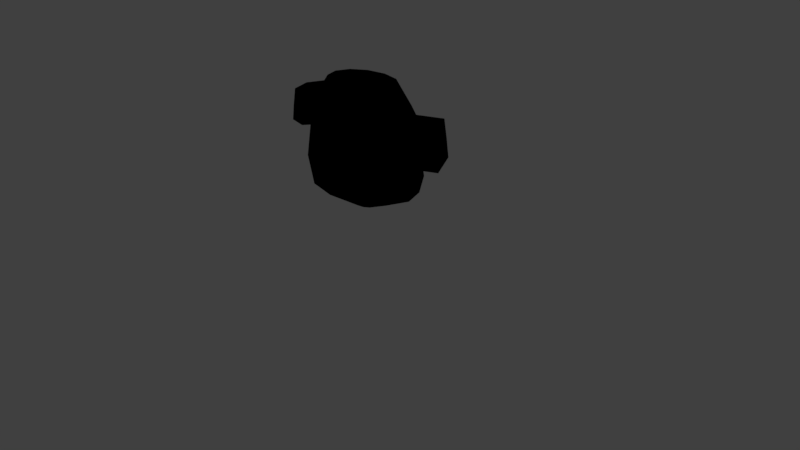 # Source: sheepHead.blend  (saved by Blender 2.78.0; exported with 4.5.12 LTS)
import bpy
from mathutils import Matrix  # noqa: F401  (used for matrix-valued properties, if any)

bpy.ops.wm.read_factory_settings(use_empty=True)
scene = bpy.context.scene
scene.name = 'Scene'

# ---- collections
col_collection_1 = bpy.data.collections.new('Collection 1'); scene.collection.children.link(col_collection_1)

# ---- images (referenced by path relative to the original .blend; pixels are not part of the script)
import os
ASSET_DIR = os.environ.get("B2B_ASSET_DIR", "")  # directory of the original .blend (textures are referenced by path, not embedded)
HERE = os.path.dirname(os.path.abspath(__file__))  # packed textures are extracted next to this script under _unpacked/

def load_image(name, relpath, width, height, colorspace="sRGB"):
    """Load a texture the original file referenced (path relative to the .blend, or extracted next to this script)."""
    p = next((c for c in (os.path.join(HERE, relpath), os.path.join(ASSET_DIR, relpath)) if relpath and os.path.exists(c)), "")
    if p:
        img = bpy.data.images.load(p, check_existing=True)
        img.name = name
    else:  # same state as the original file: an image datablock whose file is absent (Cycles renders it pink)
        img = bpy.data.images.new(name, width, height)
        img.source = "FILE"
        img.filepath = "//" + (relpath or name)
    img.colorspace_settings.name = colorspace
    return img
img_sheepheadtext = load_image('sheepHeadText', 'sheepHeadText.png', 1024, 1024, 'sRGB')

# ---- materials (node trees are filled in below, after node groups)
mat_material_001 = bpy.data.materials.new('Material.001')
mat_material_001.alpha_threshold = 0.0
mat_material_001.roughness = 0.5

# ---- material node trees
mat_material_001.use_nodes = True; mat_material_001.node_tree.nodes.clear()
_N = mat_material_001.node_tree.nodes; _L = mat_material_001.node_tree.links
n0 = _N.new('NodeUndefined'); n0.name = 'Output'; n0.location = (300, 300)
n0.inputs[1].default_value = 1.0
n1 = _N.new('NodeUndefined'); n1.name = 'Material'; n1.location = (10, 300)
n1.inputs[1].default_value = (0.0, 0.0, 0.0, 1.0)
n1.inputs[2].default_value = 0.0
n1.inputs[3].default_value = (0.0, 0.0, 0.0)
n2 = _N.new('ShaderNodeTexImage'); n2.name = 'Image Texture'; n2.location = (-215, 264)
n2.width = 140
n2.image = img_sheepheadtext
_L.new(n1.outputs[0], n0.inputs[0])
_L.new(n2.outputs[0], n1.inputs[0])

# ---- world
world_world = bpy.data.worlds.new('World'); scene.world = world_world
world_world.color = (0.05088, 0.05088, 0.05088)
world_world.use_sun_shadow = False
world_world.sun_shadow_jitter_overblur = 0.0
world_world.cycles.sampling_method = 'MANUAL'

# ---- cameras
cam_camera = bpy.data.cameras.new('Camera')
cam_camera.clip_end = 100.0
cam_camera.lens = 35.0
cam_camera.sensor_width = 32.0
cam_camera.sensor_height = 18.0
cam_camera.ortho_scale = 7.314
cam_camera.dof.focus_distance = 0.0

# ---- lights
light_lamp = bpy.data.lights.new('Lamp', 'POINT')
light_lamp.transmission_factor = 0.0
light_lamp.cutoff_distance = 30.0
light_lamp.energy = 100.0
light_lamp.shadow_buffer_clip_start = 1.001
light_lamp.shadow_soft_size = 0.1
light_lamp.shadow_maximum_resolution = 0.006
light_lamp.use_absolute_resolution = True

# ---- meshes
me_cylinder = bpy.data.meshes.new('Cylinder')
me_cylinder.from_pydata([(-8.829e-09, 0.1236, -1.0), (-9.618e-09, 0.06811, 0.6728), (0.08846, 0.107, -1.0), (0.04874, 0.05898, 0.6728), (0.1532, 0.06181, -1.0), (0.08442, 0.03405, 0.6728), (0.1769, -1.305e-07, -1.0), (0.09748, -1.358e-07, 0.6728), (0.1532, -0.06181, -1.0), (0.08442, -0.03405, 0.6728), (0.08846, -0.1071, -1.0), (0.04874, -0.05898, 0.6728), (1.789e-08, -0.1236, -1.0), (5.101e-09, -0.06811, 0.6728), (-0.08846, -0.1071, -1.0), (-0.04874, -0.05898, 0.6728), (-0.1532, -0.06181, -1.0), (-0.08442, -0.03405, 0.6728), (-0.1769, -1.826e-07, -1.0), (-0.09748, -1.645e-07, 0.6728), (-0.1532, 0.06181, -1.0), (-0.08442, 0.03405, 0.6728), (-0.08846, 0.107, -1.0), (-0.04874, 0.05898, 0.6728), (-1.673e-09, 0.6002, -0.4929), (0.4295, 0.5198, -0.4929), (0.7439, 0.3001, -0.4929), (0.859, -8.5e-08, -0.4929), (0.7439, -0.3001, -0.4929), (0.4295, -0.4655, -0.4929), (1.28e-07, -0.546, -0.4929), (-0.4295, -0.4655, -0.4929), (-0.7439, -0.3001, -0.4929), (-0.859, -3.378e-07, -0.4929), (-0.7439, 0.3001, -0.4929), (-0.4295, 0.5198, -0.4929), (-5.577e-09, 0.3523, 0.5961), (0.2521, 0.3051, 0.5961), (0.4367, 0.1761, 0.5961), (0.5042, -1.087e-07, 0.5961), (0.4367, -0.1761, 0.5961), (0.2521, -0.3051, 0.5961), (7.056e-08, -0.3523, 0.5961), (-0.2521, -0.3051, 0.5961), (-0.4367, -0.1761, 0.5961), (-0.5042, -2.571e-07, 0.5961), (-0.4367, 0.1761, 0.5961), (-0.2521, 0.3051, 0.5961), (0.3707, 0.4486, 0.261), (0.642, 0.259, 0.261), (0.7414, -9.382e-08, 0.261), (0.642, -0.259, 0.261), (0.3707, -0.4486, 0.261), (1.087e-07, -0.518, 0.261), (-0.3707, -0.4486, 0.261), (-0.642, -0.259, 0.261), (-0.7414, -3.12e-07, 0.261), (-0.642, 0.259, 0.261), (-0.3707, 0.4486, 0.261), (-3.221e-09, 0.518, 0.261), (0.3977, 0.4813, -0.7214), (0.6889, 0.2779, -0.7214), (0.7955, -8.984e-08, -0.7214), (0.6889, -0.2779, -0.7214), (0.3977, -0.4813, -0.7214), (1.174e-07, -0.5558, -0.7214), (-0.3977, -0.4813, -0.7214), (-0.6889, -0.2779, -0.7214), (-0.7955, -3.239e-07, -0.7214), (-0.6889, 0.2779, -0.7214), (-0.3977, 0.4813, -0.7214), (-2.684e-09, 0.5558, -0.7214), (0.3886, 0.4702, 0.0318), (0.673, 0.2715, 0.0318), (0.7771, -9.114e-08, 0.0318), (0.673, -0.2715, 0.0318), (0.3886, -0.4702, 0.06922), (1.146e-07, -0.543, 0.09944), (-0.3886, -0.4702, 0.06202), (-0.673, -0.2715, 0.0318), (-0.7771, -3.198e-07, 0.0318), (-0.673, 0.2715, 0.0318), (-0.3886, 0.4702, 0.0318), (-2.751e-09, 0.543, 0.0318), (0.4072, 0.4928, -0.2072), (0.7053, 0.2845, -0.2072), (0.8144, -8.835e-08, -0.2072), (0.7053, -0.2845, -0.2072), (0.4072, -0.4928, -0.2645), (1.207e-07, -0.569, -0.2889), (-0.4072, -0.4928, -0.2316), (-0.7053, -0.2845, -0.2072), (-0.8144, -3.28e-07, -0.2072), (-0.7053, 0.2845, -0.2072), (-0.4072, 0.4928, -0.2072), (-2.26e-09, 0.569, -0.2072), (1.146e-07, -0.543, 0.09944), (-0.3886, -0.4702, 0.06202), (0.3886, -0.4702, 0.06922), (0.4072, -0.4928, -0.2645), (1.207e-07, -0.569, -0.2889), (-0.4072, -0.4928, -0.2316), (1.146e-07, -0.543, 0.09944), (-0.3886, -0.4702, 0.06202), (0.3886, -0.4702, 0.06922), (0.4072, -0.4928, -0.2645), (1.207e-07, -0.569, -0.2889), (-0.4072, -0.4928, -0.2316), (0.2756, -0.4343, -0.01963), (0.09804, -0.4675, -0.005827), (0.2841, -0.4446, -0.1721), (0.09804, -0.4794, -0.1833), (-0.1181, -0.4671, -0.00747), (-0.2892, -0.4351, -0.02394), (-0.1181, -0.4786, -0.1784), (-0.2974, -0.445, -0.1532), (0.8528, 0.259, 0.2939), (0.9521, -1.069e-07, 0.2939), (0.8528, -0.259, 0.2939), (0.8838, 0.2715, 0.0647), (0.9879, -1.042e-07, 0.0647), (0.8838, -0.2715, 0.0647), (1.097, 0.259, 0.332), (1.196, -1.311e-07, 0.332), (1.097, -0.259, 0.332), (1.128, 0.2715, 0.1029), (1.232, -1.284e-07, 0.1029), (1.128, -0.2715, 0.1029), (0.9879, -1.042e-07, 0.0647), (1.232, -1.284e-07, 0.1029), (0.8838, -0.2715, 0.0647), (0.8838, 0.2715, 0.0647), (1.128, -0.2715, 0.1029), (1.128, 0.2715, 0.1029), (1.023, -1.042e-07, -0.2487), (1.267, -1.284e-07, -0.2105), (0.919, -0.2715, -0.1607), (0.919, 0.2715, -0.1607), (1.163, -0.2715, -0.1226), (1.163, 0.2715, -0.1226), (-0.8107, -0.259, 0.2873), (-0.91, -4.237e-07, 0.2873), (-0.8107, 0.259, 0.2873), (-0.8416, -0.2715, 0.05813), (-0.9458, -4.316e-07, 0.05813), (-0.8416, 0.2715, 0.05813), (-0.9942, -0.259, 0.3159), (-1.094, -5.355e-07, 0.3159), (-0.9942, 0.259, 0.3159), (-1.025, -0.2715, 0.08678), (-1.129, -5.434e-07, 0.08678), (-1.025, 0.2715, 0.08678), (-0.9756, -4.502e-07, -0.2209), (-1.159, -5.62e-07, -0.1923), (-0.8715, 0.2715, -0.133), (-0.8715, -0.2715, -0.133), (-1.055, 0.2715, -0.1044), (-1.055, -0.2715, -0.1044)], [], [(36, 1, 3, 37), (37, 3, 5, 38), (38, 5, 7, 39), (39, 7, 9, 40), (40, 9, 11, 41), (41, 11, 13, 42), (42, 13, 15, 43), (43, 15, 17, 44), (44, 17, 19, 45), (45, 19, 21, 46), (3, 1, 23, 21, 19, 17, 15, 13, 11, 9, 7, 5), (46, 21, 23, 47), (47, 23, 1, 36), (0, 2, 4, 6, 8, 10, 12, 14, 16, 18, 20, 22), (70, 35, 24, 71), (69, 34, 35, 70), (68, 33, 34, 69), (67, 32, 33, 68), (66, 31, 32, 67), (65, 30, 31, 66), (64, 29, 30, 65), (63, 28, 29, 64), (62, 27, 28, 63), (61, 26, 27, 62), (60, 25, 26, 61), (71, 24, 25, 60), (58, 47, 36, 59), (57, 46, 47, 58), (56, 45, 46, 57), (55, 44, 45, 56), (54, 43, 44, 55), (53, 42, 43, 54), (52, 41, 42, 53), (51, 40, 41, 52), (50, 39, 40, 51), (49, 38, 39, 50), (48, 37, 38, 49), (59, 36, 37, 48), (83, 59, 48, 72), (72, 48, 49, 73), (51, 75, 121, 118), (75, 74, 120, 121), (75, 51, 52, 76), (76, 52, 53, 77), (77, 53, 54, 78), (78, 54, 55, 79), (79, 55, 140, 143), (57, 81, 145, 142), (81, 57, 58, 82), (82, 58, 59, 83), (0, 71, 60, 2), (2, 60, 61, 4), (4, 61, 62, 6), (6, 62, 63, 8), (8, 63, 64, 10), (10, 64, 65, 12), (12, 65, 66, 14), (14, 66, 67, 16), (16, 67, 68, 18), (18, 68, 69, 20), (20, 69, 70, 22), (22, 70, 71, 0), (94, 82, 83, 95), (93, 81, 82, 94), (92, 80, 81, 93), (91, 79, 80, 92), (90, 78, 79, 91), (76, 77, 96, 98), (90, 89, 100, 101), (87, 75, 76, 88), (86, 74, 75, 87), (85, 73, 74, 86), (84, 72, 73, 85), (95, 83, 72, 84), (24, 95, 84, 25), (25, 84, 85, 26), (26, 85, 86, 27), (27, 86, 87, 28), (28, 87, 88, 29), (29, 88, 89, 30), (30, 89, 90, 31), (31, 90, 91, 32), (32, 91, 92, 33), (33, 92, 93, 34), (34, 93, 94, 35), (35, 94, 95, 24), (98, 96, 102, 104), (100, 99, 105, 106), (89, 88, 99, 100), (78, 90, 101, 97), (77, 78, 97, 96), (88, 76, 98, 99), (103, 107, 115, 113), (105, 104, 108, 110), (101, 100, 106, 107), (97, 101, 107, 103), (99, 98, 104, 105), (96, 97, 103, 102), (110, 108, 109, 111), (106, 105, 110, 111), (102, 106, 111, 109), (104, 102, 109, 108), (114, 112, 113, 115), (102, 103, 113, 112), (106, 102, 112, 114), (107, 106, 114, 115), (117, 118, 124, 123), (121, 120, 128, 130), (73, 49, 116, 119), (74, 73, 119, 120), (49, 50, 117, 116), (50, 51, 118, 117), (125, 122, 123, 126), (126, 123, 124, 127), (125, 126, 129, 133), (118, 121, 127, 124), (119, 116, 122, 125), (116, 117, 123, 122), (129, 132, 138, 135), (132, 130, 136, 138), (127, 121, 130, 132), (120, 119, 131, 128), (126, 127, 132, 129), (119, 125, 133, 131), (136, 134, 135, 138), (134, 137, 139, 135), (130, 128, 134, 136), (131, 133, 139, 137), (133, 129, 135, 139), (128, 131, 137, 134), (141, 142, 148, 147), (151, 145, 154, 156), (55, 56, 141, 140), (81, 80, 144, 145), (56, 57, 142, 141), (80, 79, 143, 144), (149, 146, 147, 150), (150, 147, 148, 151), (145, 144, 152, 154), (142, 145, 151, 148), (143, 140, 146, 149), (140, 141, 147, 146), (154, 152, 153, 156), (152, 155, 157, 153), (144, 143, 155, 152), (150, 151, 156, 153), (143, 149, 157, 155), (149, 150, 153, 157)])
_uv = me_cylinder.uv_layers.new(name='UVMap')
_uv.uv.foreach_set('vector', [0.7276, 0.121, 0.7994, 0.1347, 0.7994, 0.1477, 0.7276, 0.1883, 0.7276, 0.1883, 0.7994, 0.1477, 0.804, 0.1581, 0.7515, 0.2422, 0.7515, 0.2422, 0.804, 0.1581, 0.812, 0.1631, 0.7928, 0.2681, 0.7928, 0.2681, 0.812, 0.1631, 0.8212, 0.1614, 0.8404, 0.2592, 0.8404, 0.2592, 0.8212, 0.1614, 0.8292, 0.1534, 0.8817, 0.2178, 0.8817, 0.2178, 0.8292, 0.1534, 0.8338, 0.1413, 0.9055, 0.155, 0.9055, 0.155, 0.8338, 0.1413, 0.8338, 0.1283, 0.9055, 0.08767, 0.9055, 0.08767, 0.8338, 0.1283, 0.8292, 0.1179, 0.8817, 0.03382, 0.8817, 0.03382, 0.8292, 0.1179, 0.8212, 0.1128, 0.8404, 0.007876, 0.8404, 0.007876, 0.8212, 0.1128, 0.812, 0.1146, 0.7928, 0.0168, 0.7994, 0.1477, 0.7994, 0.1347, 0.804, 0.1226, 0.812, 0.1146, 0.8212, 0.1128, 0.8292, 0.1179, 0.8338, 0.1283, 0.8338, 0.1413, 0.8292, 0.1534, 0.8212, 0.1614, 0.812, 0.1631, 0.804, 0.1581, 0.7928, 0.0168, 0.812, 0.1146, 0.804, 0.1226, 0.7515, 0.0582, 0.7515, 0.0582, 0.804, 0.1226, 0.7994, 0.1347, 0.7276, 0.121, 0.5005, 0.613, 0.5083, 0.591, 0.522, 0.5764, 0.5377, 0.5731, 0.5514, 0.5822, 0.5592, 0.601, 0.5592, 0.6246, 0.5514, 0.6467, 0.5377, 0.6613, 0.522, 0.6645, 0.5083, 0.6555, 0.5005, 0.6366, 0.3534, 0.4456, 0.2963, 0.4588, 0.3015, 0.3627, 0.3583, 0.3567, 0.1515, 0.8296, 0.1519, 0.7717, 0.2332, 0.7656, 0.2268, 0.824, 0.0751, 0.8296, 0.06937, 0.7717, 0.1519, 0.7717, 0.1515, 0.8296, 0.01799, 0.824, 0.007705, 0.7656, 0.06937, 0.7717, 0.0751, 0.8296, 0.7122, 0.1889, 0.6535, 0.1797, 0.6535, 0.08844, 0.7121, 0.1007, 0.7122, 0.2947, 0.6535, 0.294, 0.6535, 0.1797, 0.7122, 0.1889, 0.7121, 0.3897, 0.6534, 0.3966, 0.6535, 0.294, 0.7122, 0.2947, 0.7942, 0.7616, 0.7933, 0.7022, 0.8657, 0.7001, 0.8729, 0.7598, 0.7179, 0.7616, 0.7109, 0.7022, 0.7933, 0.7022, 0.7942, 0.7616, 0.6645, 0.7598, 0.6533, 0.7003, 0.7109, 0.7022, 0.7179, 0.7616, 0.3583, 0.2528, 0.3015, 0.2505, 0.2963, 0.1522, 0.3534, 0.1617, 0.3583, 0.3567, 0.3015, 0.3627, 0.3015, 0.2505, 0.3583, 0.2528, 0.1023, 0.4427, 0.01303, 0.4019, 0.0161, 0.3455, 0.1068, 0.3598, 0.1514, 0.5718, 0.1502, 0.4781, 0.1979, 0.4745, 0.2215, 0.5666, 0.08015, 0.5718, 0.1017, 0.4781, 0.1502, 0.4781, 0.1514, 0.5718, 0.02693, 0.5666, 0.06551, 0.4745, 0.1017, 0.4781, 0.08015, 0.5718, 0.4599, 0.1934, 0.3737, 0.213, 0.3737, 0.1571, 0.4598, 0.1112, 0.4599, 0.292, 0.3737, 0.2801, 0.3737, 0.213, 0.4599, 0.1934, 0.4598, 0.3806, 0.3737, 0.3403, 0.3737, 0.2801, 0.4599, 0.292, 0.7942, 0.5034, 0.7968, 0.4135, 0.8467, 0.4123, 0.8676, 0.5017, 0.7231, 0.5034, 0.7484, 0.4135, 0.7968, 0.4135, 0.7942, 0.5034, 0.1023, 0.1781, 0.01303, 0.2219, 0.007705, 0.1878, 0.0945, 0.128, 0.1068, 0.263, 0.0161, 0.2796, 0.01303, 0.2219, 0.1023, 0.1781, 0.1068, 0.3598, 0.0161, 0.3455, 0.0161, 0.2796, 0.1068, 0.263, 0.166, 0.3607, 0.1068, 0.3598, 0.1068, 0.263, 0.166, 0.2592, 0.166, 0.2592, 0.1068, 0.263, 0.1023, 0.1781, 0.1613, 0.1702, 0.9804, 0.2729, 0.9209, 0.274, 0.9209, 0.2201, 0.9804, 0.219, 0.329, 0.6291, 0.3023, 0.6967, 0.2486, 0.7005, 0.2753, 0.6329, 0.7939, 0.5639, 0.7942, 0.5034, 0.8676, 0.5017, 0.8708, 0.5523, 0.5091, 0.3866, 0.4598, 0.3806, 0.4599, 0.292, 0.5014, 0.2938, 0.5014, 0.2938, 0.4599, 0.292, 0.4599, 0.1934, 0.511, 0.1905, 0.511, 0.1905, 0.4599, 0.1934, 0.4598, 0.1112, 0.5187, 0.1043, 0.5187, 0.1043, 0.4598, 0.1112, 0.4531, 0.06869, 0.512, 0.06175, 0.8897, 0.5196, 0.8897, 0.4593, 0.9305, 0.4623, 0.9305, 0.5226, 0.1515, 0.6326, 0.1514, 0.5718, 0.2215, 0.5666, 0.2251, 0.6271, 0.1613, 0.4476, 0.1023, 0.4427, 0.1068, 0.3598, 0.166, 0.3607, 0.5005, 0.613, 0.3737, 0.5917, 0.4091, 0.4924, 0.5083, 0.591, 0.5083, 0.591, 0.4091, 0.4924, 0.4704, 0.4268, 0.522, 0.5764, 0.522, 0.5764, 0.4704, 0.4268, 0.5412, 0.4123, 0.5377, 0.5731, 0.5377, 0.5731, 0.5412, 0.4123, 0.6025, 0.4529, 0.5514, 0.5822, 0.5514, 0.5822, 0.6025, 0.4529, 0.6379, 0.5377, 0.5592, 0.601, 0.5592, 0.601, 0.6379, 0.5377, 0.6379, 0.6439, 0.5592, 0.6246, 0.5592, 0.6246, 0.6379, 0.6439, 0.6025, 0.7431, 0.5514, 0.6467, 0.5514, 0.6467, 0.6025, 0.7431, 0.5412, 0.8088, 0.5377, 0.6613, 0.5377, 0.6613, 0.5412, 0.8088, 0.4704, 0.8232, 0.522, 0.6645, 0.522, 0.6645, 0.4704, 0.8232, 0.4091, 0.7827, 0.5083, 0.6555, 0.5083, 0.6555, 0.4091, 0.7827, 0.3737, 0.6979, 0.5005, 0.6366, 0.5005, 0.6366, 0.3737, 0.6979, 0.3737, 0.5917, 0.5005, 0.613, 0.2228, 0.4527, 0.1613, 0.4476, 0.166, 0.3607, 0.2277, 0.3616, 0.1517, 0.6959, 0.1515, 0.6326, 0.2251, 0.6271, 0.2288, 0.6902, 0.07346, 0.6959, 0.07688, 0.6326, 0.1515, 0.6326, 0.1517, 0.6959, 0.01499, 0.6902, 0.02109, 0.6271, 0.07688, 0.6326, 0.07346, 0.6959, 0.5865, 0.1874, 0.511, 0.1905, 0.5187, 0.1043, 0.5801, 0.09708, 0.0, 0.0, 0.0, 0.0, 0.0, 0.0, 0.0, 0.0, 0.0, 0.0, 0.0, 0.0, 0.0, 0.0, 0.0, 0.0, 0.7936, 0.6269, 0.7939, 0.5639, 0.8708, 0.5523, 0.8743, 0.6401, 0.7155, 0.6269, 0.7194, 0.5639, 0.7939, 0.5639, 0.7936, 0.6269, 0.2228, 0.162, 0.1613, 0.1702, 0.1531, 0.1177, 0.2142, 0.107, 0.2277, 0.2552, 0.166, 0.2592, 0.1613, 0.1702, 0.2228, 0.162, 0.2277, 0.3616, 0.166, 0.3607, 0.166, 0.2592, 0.2277, 0.2552, 0.3015, 0.3627, 0.2277, 0.3616, 0.2277, 0.2552, 0.3015, 0.2505, 0.3015, 0.2505, 0.2277, 0.2552, 0.2228, 0.162, 0.2963, 0.1522, 0.2963, 0.1522, 0.2228, 0.162, 0.2142, 0.107, 0.2872, 0.09415, 0.7109, 0.7022, 0.7155, 0.6269, 0.7936, 0.6269, 0.7933, 0.7022, 0.7933, 0.7022, 0.7936, 0.6269, 0.8743, 0.6401, 0.8657, 0.7001, 0.6534, 0.3966, 0.5948, 0.3929, 0.6012, 0.2956, 0.6535, 0.294, 0.6535, 0.294, 0.6012, 0.2956, 0.5865, 0.1874, 0.6535, 0.1797, 0.6535, 0.1797, 0.5865, 0.1874, 0.5801, 0.09708, 0.6535, 0.08844, 0.007705, 0.7656, 0.01499, 0.6902, 0.07346, 0.6959, 0.06937, 0.7717, 0.06937, 0.7717, 0.07346, 0.6959, 0.1517, 0.6959, 0.1519, 0.7717, 0.1519, 0.7717, 0.1517, 0.6959, 0.2288, 0.6902, 0.2332, 0.7656, 0.2963, 0.4588, 0.2228, 0.4527, 0.2277, 0.3616, 0.3015, 0.3627, 0.0, 0.0, 0.0, 0.0, 0.0, 0.0, 0.0, 0.0, 0.0, 0.0, 0.0, 0.0, 0.0, 0.0, 0.0, 0.0, 0.0, 0.0, 0.0, 0.0, 0.0, 0.0, 0.0, 0.0, 0.0, 0.0, 0.0, 0.0, 0.0, 0.0, 0.0, 0.0, 0.0, 0.0, 0.0, 0.0, 0.0, 0.0, 0.0, 0.0, 0.0, 0.0, 0.0, 0.0, 0.0, 0.0, 0.0, 0.0, 0.7354, 0.2884, 0.8108, 0.2839, 0.791, 0.3085, 0.7579, 0.3105, 0.09614, 0.9473, 0.09656, 0.8594, 0.1285, 0.8806, 0.1283, 0.9207, 0.0, 0.0, 0.0, 0.0, 0.0, 0.0, 0.0, 0.0, 0.0, 0.0, 0.0, 0.0, 0.0, 0.0, 0.0, 0.0, 0.0, 0.0, 0.0, 0.0, 0.0, 0.0, 0.0, 0.0, 0.0, 0.0, 0.0, 0.0, 0.0, 0.0, 0.0, 0.0, 0.1283, 0.9207, 0.1285, 0.8806, 0.1696, 0.8742, 0.1719, 0.9207, 0.1915, 0.9473, 0.09614, 0.9473, 0.1283, 0.9207, 0.1719, 0.9207, 0.632, 0.839, 0.632, 0.9412, 0.6022, 0.912, 0.6022, 0.8653, 0.09656, 0.8594, 0.1867, 0.8454, 0.1696, 0.8742, 0.1285, 0.8806, 0.7984, 0.3561, 0.7544, 0.3561, 0.7579, 0.3105, 0.791, 0.3085, 0.7276, 0.3919, 0.7354, 0.2884, 0.7579, 0.3105, 0.7544, 0.3561, 0.8274, 0.3919, 0.7276, 0.3919, 0.7544, 0.3561, 0.7984, 0.3561, 0.8108, 0.2839, 0.8274, 0.3919, 0.7984, 0.3561, 0.791, 0.3085, 0.7198, 0.8416, 0.6533, 0.8676, 0.6533, 0.8035, 0.7198, 0.7774, 0.0, 0.0, 0.0, 0.0, 0.0, 0.0, 0.0, 0.0, 0.1613, 0.1702, 0.1023, 0.1781, 0.09523, 0.1273, 0.1542, 0.1194, 0.3023, 0.6967, 0.329, 0.7634, 0.2753, 0.7672, 0.2486, 0.7005, 0.7863, 0.923, 0.7198, 0.8969, 0.7198, 0.8416, 0.7863, 0.8676, 0.7198, 0.8969, 0.6533, 0.923, 0.6533, 0.8676, 0.7198, 0.8416, 0.146, 0.06042, 0.08701, 0.06829, 0.07918, 0.01816, 0.1378, 0.007876, 0.902, 0.3603, 0.8428, 0.3565, 0.8428, 0.2839, 0.902, 0.2841, 0.0, 0.0, 0.0, 0.0, 0.0, 0.0, 0.0, 0.0, 0.9804, 0.219, 0.9209, 0.2201, 0.9209, 0.1576, 0.9804, 0.1565, 0.1542, 0.1194, 0.09523, 0.1273, 0.08701, 0.06829, 0.146, 0.06042, 0.7863, 0.8676, 0.7198, 0.8416, 0.7198, 0.7774, 0.7863, 0.8035, 0.5858, 0.8952, 0.5868, 0.9714, 0.5286, 0.9685, 0.505, 0.8927, 0.8897, 0.7565, 0.8897, 0.694, 0.9482, 0.6933, 0.9482, 0.7558, 0.0, 0.0, 0.0, 0.0, 0.0, 0.0, 0.0, 0.0, 0.0, 0.0, 0.0, 0.0, 0.0, 0.0, 0.0, 0.0, 0.0, 0.0, 0.0, 0.0, 0.0, 0.0, 0.0, 0.0, 0.0, 0.0, 0.0, 0.0, 0.0, 0.0, 0.0, 0.0, 0.3386, 0.4745, 0.3108, 0.5345, 0.2486, 0.5389, 0.2765, 0.4789, 0.3108, 0.5345, 0.3386, 0.6089, 0.2765, 0.6133, 0.2486, 0.5389, 0.3277, 0.783, 0.3277, 0.8593, 0.2486, 0.8625, 0.2711, 0.7862, 0.86, 0.9921, 0.8017, 0.9904, 0.8017, 0.9307, 0.86, 0.9323, 0.5868, 0.8419, 0.5858, 0.8952, 0.505, 0.8927, 0.5286, 0.839, 0.3277, 0.8593, 0.3224, 0.9164, 0.2657, 0.9196, 0.2486, 0.8625, 0.4425, 0.907, 0.417, 0.839, 0.4641, 0.839, 0.4896, 0.907, 0.9749, 0.4655, 0.9305, 0.4623, 0.9305, 0.4123, 0.9749, 0.4156, 0.3737, 0.975, 0.3992, 0.907, 0.4425, 0.907, 0.417, 0.975, 0.96, 0.5431, 0.9333, 0.6108, 0.8897, 0.6092, 0.9164, 0.5416, 0.3992, 0.907, 0.3737, 0.839, 0.417, 0.839, 0.4425, 0.907, 0.9333, 0.6108, 0.96, 0.6775, 0.9164, 0.6759, 0.8897, 0.6092, 0.9323, 0.8542, 0.9289, 0.9149, 0.8755, 0.9119, 0.8763, 0.8511, 0.8763, 0.8511, 0.8755, 0.9119, 0.8043, 0.9149, 0.8017, 0.8542, 0.9923, 0.007876, 0.9923, 0.08405, 0.9209, 0.08749, 0.9435, 0.01127, 0.9305, 0.5226, 0.9305, 0.4623, 0.9749, 0.4655, 0.9749, 0.5258, 0.512, 0.06175, 0.4531, 0.06869, 0.4458, 0.02236, 0.5046, 0.01542, 0.417, 0.975, 0.4425, 0.907, 0.4896, 0.907, 0.4641, 0.975, 0.08073, 0.8471, 0.05515, 0.9224, 0.007705, 0.9207, 0.03328, 0.8454, 0.05515, 0.9224, 0.08073, 0.9815, 0.03328, 0.9798, 0.007705, 0.9207, 0.9923, 0.08405, 0.9906, 0.1373, 0.9417, 0.1407, 0.9209, 0.08749, 0.8763, 0.8511, 0.8017, 0.8542, 0.8024, 0.8034, 0.8761, 0.7774, 0.512, 0.06175, 0.5046, 0.01542, 0.5537, 0.007876, 0.561, 0.05421, 0.9323, 0.8542, 0.8763, 0.8511, 0.8761, 0.7774, 0.933, 0.8035])
me_cylinder.materials.append(mat_material_001)
me_cylinder.use_remesh_preserve_volume = False
me_cylinder.use_remesh_preserve_attributes = False
me_cylinder.use_mirror_vertex_groups = False
me_cylinder.update()

# ---- objects
ob_cylinder = bpy.data.objects.new('Cylinder', me_cylinder)
ob_lamp = bpy.data.objects.new('Lamp', light_lamp)
ob_camera = bpy.data.objects.new('Camera', cam_camera)

# ---- transforms, parenting, visibility, modifiers, constraints
ob_cylinder.location = (-0.08996, 0.02451, 1.69)
ob_cylinder.lineart.crease_threshold = 0.0
ob_lamp.location = (4.076, 1.005, 5.904)
ob_lamp.rotation_euler = (0.6503, 0.05522, 1.866)
ob_lamp.lock_rotations_4d = False
ob_lamp.empty_display_type = 'ARROWS'
ob_lamp.color = (0.0, 0.0, 0.0, 0.0)
ob_lamp.lineart.crease_threshold = 0.0
ob_camera.location = (7.481, -6.508, 5.344)
ob_camera.rotation_euler = (1.109, 0.0, 0.8149)
ob_camera.lock_rotations_4d = False
ob_camera.empty_display_type = 'ARROWS'
ob_camera.color = (0.0, 0.0, 0.0, 0.0)
ob_camera.display_type = 'WIRE'
ob_camera.lineart.crease_threshold = 0.0

# ---- collection membership
col_collection_1.objects.link(ob_cylinder)
col_collection_1.objects.link(ob_lamp)
col_collection_1.objects.link(ob_camera)

# ---- scene / render settings (as saved in the file)
scene.camera = ob_camera
scene.frame_start = 1; scene.frame_end = 250; scene.frame_set(1)
scene.render.engine = 'CYCLES'
scene.render.resolution_percentage = 50
scene.render.dither_intensity = 0.0
scene.cycles.use_denoising = False
scene.cycles.samples = 128
scene.cycles.sampling_pattern = 'TABULATED_SOBOL'
scene.cycles.light_sampling_threshold = 0.0
scene.cycles.use_adaptive_sampling = False
scene.cycles.use_light_tree = False
scene.cycles.blur_glossy = 0.0
scene.cycles.sample_clamp_indirect = 0.0
scene.view_settings.view_transform = 'Standard'
bpy.context.view_layer.update()

